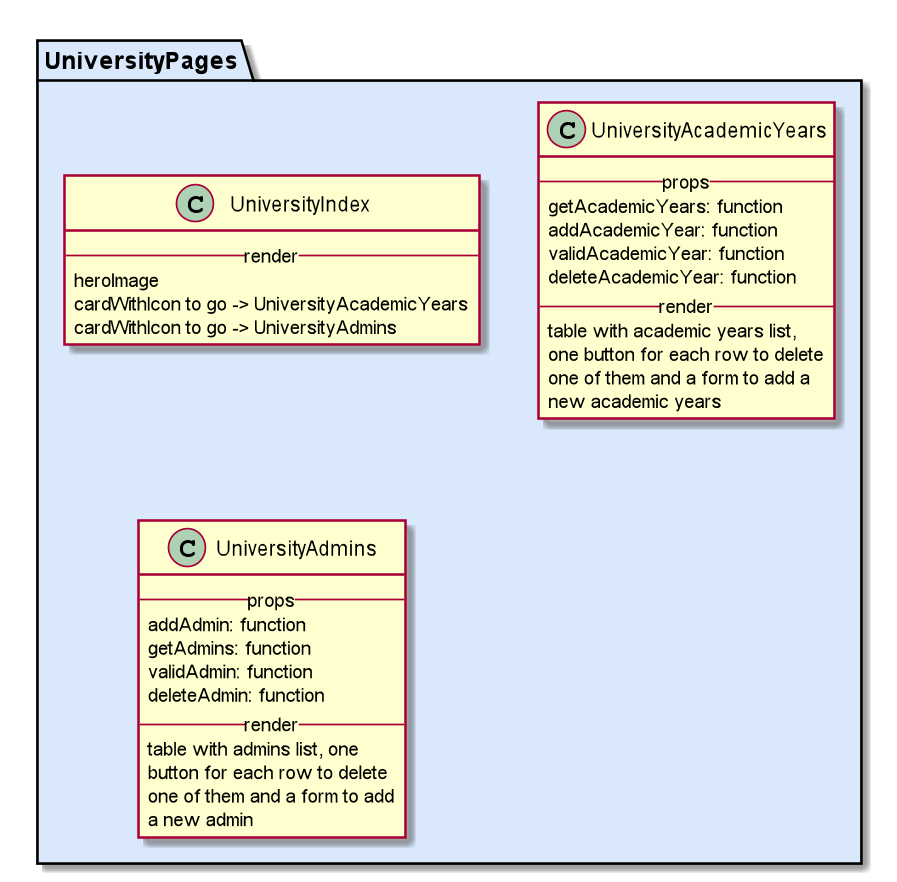

The diagram above was rendered by PlantUML. Its source (embedded in the PNG):
@startuml

package UniversityPages #DAE8FC {

class UniversityIndex {
    --render--
        heroImage
        cardWithIcon to go -> UniversityAcademicYears
        cardWithIcon to go -> UniversityAdmins
}

class UniversityAcademicYears {
    --props--
        getAcademicYears: function
        addAcademicYear: function
        validAcademicYear: function
        deleteAcademicYear: function
    --render--
    table with academic years list,
     one button for each row to delete
     one of them and a form to add a
     new academic years
}

class UniversityAdmins {
    --props--
        addAdmin: function
        getAdmins: function
        validAdmin: function
        deleteAdmin: function
    --render--
    table with admins list, one
    button for each row to delete
    one of them and a form to add
    a new admin
}

}

@enduml